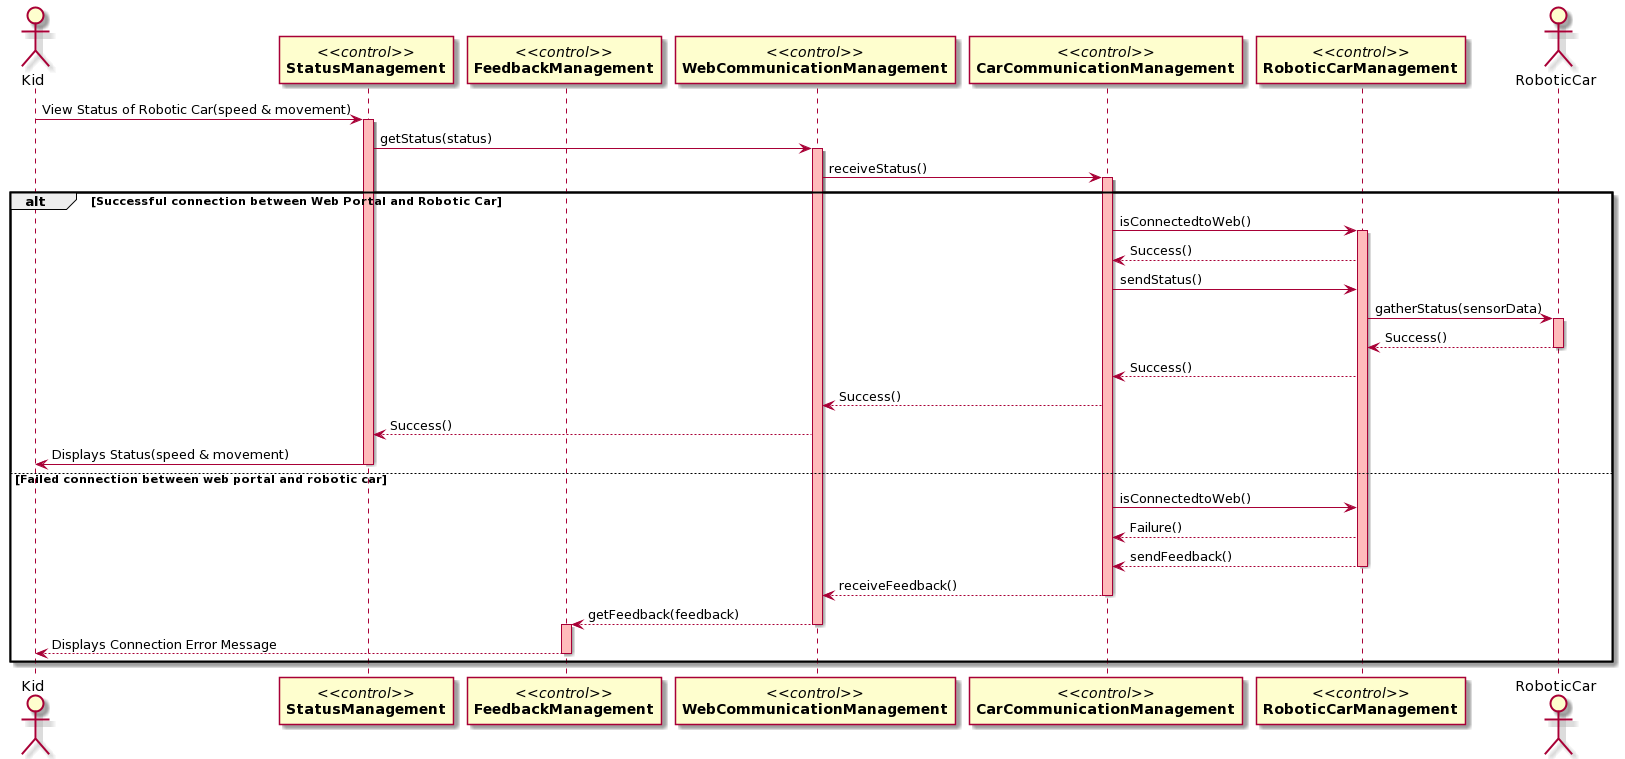

The diagram above was rendered by PlantUML. Its source (embedded in the PNG):
@startuml
actor Kid
participant "//<<control>>//\n**StatusManagement**" as A
participant "//<<control>>//\n**FeedbackManagement**" as B
participant "//<<control>>//\n**WebCommunicationManagement**" as C
participant "//<<control>>//\n**CarCommunicationManagement**" as D
participant "//<<control>>//\n**RoboticCarManagement**" as E
actor RoboticCar

Kid-> A:View Status of Robotic Car(speed & movement)
activate A #FFBBBB

A -> C: getStatus(status)
activate C #FFBBBB

C -> D: receiveStatus()
activate D #FFBBBB

alt Successful connection between Web Portal and Robotic Car
D -> E:isConnectedtoWeb()
activate E #FFBBBB
E--> D: Success()
D -> E: sendStatus()


E -> RoboticCar: gatherStatus(sensorData)
activate RoboticCar #FFBBBB

RoboticCar --> E:Success()
deactivate RoboticCar

E --> D: Success()

D --> C: Success()

C --> A: Success()


A -> Kid: Displays Status(speed & movement)
deactivate A
else Failed connection between web portal and robotic car


D -> E:isConnectedtoWeb()
E--> D: Failure()
E --> D: sendFeedback()
deactivate E

D --> C: receiveFeedback()
deactivate D

C --> B: getFeedback(feedback)
deactivate C
activate B #FFBBBB

B --> Kid: Displays Connection Error Message
deactivate B

end
@enduml